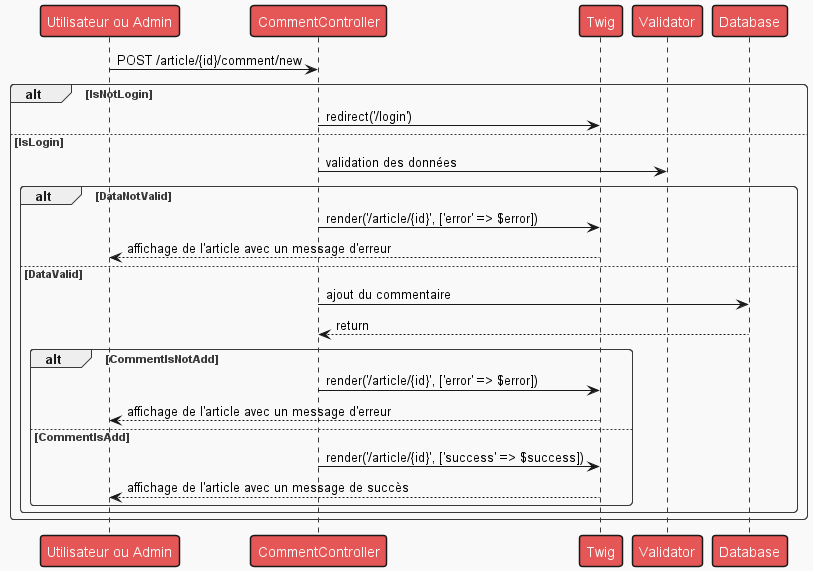

The diagram above was rendered by PlantUML. Its source (embedded in the PNG):
@startuml

!theme mars

Person as "Utilisateur ou Admin" -> CommentController : POST /article/{id}/comment/new

alt IsNotLogin
CommentController -> Twig : redirect('/login')
else IsLogin
CommentController -> Validator : validation des données
    alt DataNotValid
    CommentController -> Twig : render('/article/{id}', ['error' => $error])
    Twig --> Person : affichage de l'article avec un message d'erreur
    else DataValid
    CommentController -> Database : ajout du commentaire
    Database --> CommentController : return
        alt CommentIsNotAdd
        CommentController -> Twig : render('/article/{id}', ['error' => $error])
        Twig --> Person : affichage de l'article avec un message d'erreur
        else CommentIsAdd
        CommentController -> Twig : render('/article/{id}', ['success' => $success])
        Twig --> Person : affichage de l'article avec un message de succès
        end
    end
end
@enduml